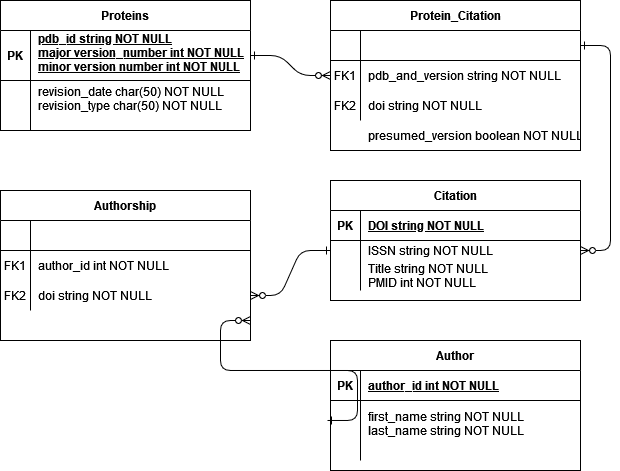

The diagram above was exported from draw.io. Its source (the exported page's mxGraphModel, read from the mxfile embedded in the PNG):
<mxGraphModel dx="642" dy="419" grid="1" gridSize="10" guides="1" tooltips="1" connect="1" arrows="1" fold="1" page="1" pageScale="1" pageWidth="850" pageHeight="1100" math="0" shadow="0" extFonts="Permanent Marker^https://fonts.googleapis.com/css?family=Permanent+Marker">
  <root>
    <mxCell id="0" />
    <mxCell id="1" parent="0" />
    <mxCell id="C-vyLk0tnHw3VtMMgP7b-1" value="" style="edgeStyle=entityRelationEdgeStyle;endArrow=ERzeroToMany;startArrow=ERone;endFill=1;startFill=0;" parent="1" source="C-vyLk0tnHw3VtMMgP7b-24" target="C-vyLk0tnHw3VtMMgP7b-6" edge="1">
      <mxGeometry width="100" height="100" relative="1" as="geometry">
        <mxPoint x="340" y="720" as="sourcePoint" />
        <mxPoint x="440" y="620" as="targetPoint" />
      </mxGeometry>
    </mxCell>
    <mxCell id="C-vyLk0tnHw3VtMMgP7b-12" value="" style="edgeStyle=entityRelationEdgeStyle;endArrow=ERzeroToMany;startArrow=ERone;endFill=1;startFill=0;" parent="1" source="C-vyLk0tnHw3VtMMgP7b-3" target="C-vyLk0tnHw3VtMMgP7b-17" edge="1">
      <mxGeometry width="100" height="100" relative="1" as="geometry">
        <mxPoint x="400" y="180" as="sourcePoint" />
        <mxPoint x="460" y="205" as="targetPoint" />
      </mxGeometry>
    </mxCell>
    <mxCell id="C-vyLk0tnHw3VtMMgP7b-2" value="Protein_Citation" style="shape=table;startSize=30;container=1;collapsible=1;childLayout=tableLayout;fixedRows=1;rowLines=0;fontStyle=1;align=center;resizeLast=1;" parent="1" vertex="1">
      <mxGeometry x="450" y="120" width="250" height="150" as="geometry" />
    </mxCell>
    <mxCell id="C-vyLk0tnHw3VtMMgP7b-3" value="" style="shape=partialRectangle;collapsible=0;dropTarget=0;pointerEvents=0;fillColor=none;points=[[0,0.5],[1,0.5]];portConstraint=eastwest;top=0;left=0;right=0;bottom=1;" parent="C-vyLk0tnHw3VtMMgP7b-2" vertex="1">
      <mxGeometry y="30" width="250" height="30" as="geometry" />
    </mxCell>
    <mxCell id="C-vyLk0tnHw3VtMMgP7b-4" value="" style="shape=partialRectangle;overflow=hidden;connectable=0;fillColor=none;top=0;left=0;bottom=0;right=0;fontStyle=1;" parent="C-vyLk0tnHw3VtMMgP7b-3" vertex="1">
      <mxGeometry width="30" height="30" as="geometry">
        <mxRectangle width="30" height="30" as="alternateBounds" />
      </mxGeometry>
    </mxCell>
    <mxCell id="C-vyLk0tnHw3VtMMgP7b-5" value="" style="shape=partialRectangle;overflow=hidden;connectable=0;fillColor=none;top=0;left=0;bottom=0;right=0;align=left;spacingLeft=6;fontStyle=5;" parent="C-vyLk0tnHw3VtMMgP7b-3" vertex="1">
      <mxGeometry x="30" width="220" height="30" as="geometry">
        <mxRectangle width="220" height="30" as="alternateBounds" />
      </mxGeometry>
    </mxCell>
    <mxCell id="C-vyLk0tnHw3VtMMgP7b-6" value="" style="shape=partialRectangle;collapsible=0;dropTarget=0;pointerEvents=0;fillColor=none;points=[[0,0.5],[1,0.5]];portConstraint=eastwest;top=0;left=0;right=0;bottom=0;" parent="C-vyLk0tnHw3VtMMgP7b-2" vertex="1">
      <mxGeometry y="60" width="250" height="30" as="geometry" />
    </mxCell>
    <mxCell id="C-vyLk0tnHw3VtMMgP7b-7" value="FK1" style="shape=partialRectangle;overflow=hidden;connectable=0;fillColor=none;top=0;left=0;bottom=0;right=0;" parent="C-vyLk0tnHw3VtMMgP7b-6" vertex="1">
      <mxGeometry width="30" height="30" as="geometry">
        <mxRectangle width="30" height="30" as="alternateBounds" />
      </mxGeometry>
    </mxCell>
    <mxCell id="C-vyLk0tnHw3VtMMgP7b-8" value="pdb_and_version string NOT NULL" style="shape=partialRectangle;overflow=hidden;connectable=0;fillColor=none;top=0;left=0;bottom=0;right=0;align=left;spacingLeft=6;" parent="C-vyLk0tnHw3VtMMgP7b-6" vertex="1">
      <mxGeometry x="30" width="220" height="30" as="geometry">
        <mxRectangle width="220" height="30" as="alternateBounds" />
      </mxGeometry>
    </mxCell>
    <mxCell id="C-vyLk0tnHw3VtMMgP7b-9" value="" style="shape=partialRectangle;collapsible=0;dropTarget=0;pointerEvents=0;fillColor=none;points=[[0,0.5],[1,0.5]];portConstraint=eastwest;top=0;left=0;right=0;bottom=0;" parent="C-vyLk0tnHw3VtMMgP7b-2" vertex="1">
      <mxGeometry y="90" width="250" height="30" as="geometry" />
    </mxCell>
    <mxCell id="C-vyLk0tnHw3VtMMgP7b-10" value="FK2" style="shape=partialRectangle;overflow=hidden;connectable=0;fillColor=none;top=0;left=0;bottom=0;right=0;" parent="C-vyLk0tnHw3VtMMgP7b-9" vertex="1">
      <mxGeometry width="30" height="30" as="geometry">
        <mxRectangle width="30" height="30" as="alternateBounds" />
      </mxGeometry>
    </mxCell>
    <mxCell id="C-vyLk0tnHw3VtMMgP7b-11" value="doi string NOT NULL" style="shape=partialRectangle;overflow=hidden;connectable=0;fillColor=none;top=0;left=0;bottom=0;right=0;align=left;spacingLeft=6;" parent="C-vyLk0tnHw3VtMMgP7b-9" vertex="1">
      <mxGeometry x="30" width="220" height="30" as="geometry">
        <mxRectangle width="220" height="30" as="alternateBounds" />
      </mxGeometry>
    </mxCell>
    <mxCell id="C-vyLk0tnHw3VtMMgP7b-23" value="Proteins" style="shape=table;startSize=30;container=1;collapsible=1;childLayout=tableLayout;fixedRows=1;rowLines=0;fontStyle=1;align=center;resizeLast=1;" parent="1" vertex="1">
      <mxGeometry x="120" y="120" width="250" height="130" as="geometry" />
    </mxCell>
    <mxCell id="C-vyLk0tnHw3VtMMgP7b-24" value="" style="shape=partialRectangle;collapsible=0;dropTarget=0;pointerEvents=0;fillColor=none;points=[[0,0.5],[1,0.5]];portConstraint=eastwest;top=0;left=0;right=0;bottom=1;" parent="C-vyLk0tnHw3VtMMgP7b-23" vertex="1">
      <mxGeometry y="30" width="250" height="50" as="geometry" />
    </mxCell>
    <mxCell id="C-vyLk0tnHw3VtMMgP7b-25" value="PK" style="shape=partialRectangle;overflow=hidden;connectable=0;fillColor=none;top=0;left=0;bottom=0;right=0;fontStyle=1;" parent="C-vyLk0tnHw3VtMMgP7b-24" vertex="1">
      <mxGeometry width="30" height="50" as="geometry">
        <mxRectangle width="30" height="50" as="alternateBounds" />
      </mxGeometry>
    </mxCell>
    <mxCell id="C-vyLk0tnHw3VtMMgP7b-26" value="pdb_id string NOT NULL&#10;major version_number int NOT NULL&#10;minor version number int NOT NULL&#10; " style="shape=partialRectangle;overflow=hidden;connectable=0;fillColor=none;top=0;left=0;bottom=0;right=0;align=left;spacingLeft=6;fontStyle=5;" parent="C-vyLk0tnHw3VtMMgP7b-24" vertex="1">
      <mxGeometry x="30" width="220" height="50" as="geometry">
        <mxRectangle width="220" height="50" as="alternateBounds" />
      </mxGeometry>
    </mxCell>
    <mxCell id="C-vyLk0tnHw3VtMMgP7b-27" value="" style="shape=partialRectangle;collapsible=0;dropTarget=0;pointerEvents=0;fillColor=none;points=[[0,0.5],[1,0.5]];portConstraint=eastwest;top=0;left=0;right=0;bottom=0;" parent="C-vyLk0tnHw3VtMMgP7b-23" vertex="1">
      <mxGeometry y="80" width="250" height="50" as="geometry" />
    </mxCell>
    <mxCell id="C-vyLk0tnHw3VtMMgP7b-28" value="" style="shape=partialRectangle;overflow=hidden;connectable=0;fillColor=none;top=0;left=0;bottom=0;right=0;" parent="C-vyLk0tnHw3VtMMgP7b-27" vertex="1">
      <mxGeometry width="30" height="50" as="geometry">
        <mxRectangle width="30" height="50" as="alternateBounds" />
      </mxGeometry>
    </mxCell>
    <mxCell id="C-vyLk0tnHw3VtMMgP7b-29" value="revision_date char(50) NOT NULL&#10;revision_type char(50) NOT NULL&#10;" style="shape=partialRectangle;overflow=hidden;connectable=0;fillColor=none;top=0;left=0;bottom=0;right=0;align=left;spacingLeft=6;" parent="C-vyLk0tnHw3VtMMgP7b-27" vertex="1">
      <mxGeometry x="30" width="220" height="50" as="geometry">
        <mxRectangle width="220" height="50" as="alternateBounds" />
      </mxGeometry>
    </mxCell>
    <mxCell id="-R7bKhrKBanuE2HDATJ5-2" value="presumed_version boolean NOT NULL" style="shape=partialRectangle;overflow=hidden;connectable=0;fillColor=none;top=0;left=0;bottom=0;right=0;align=left;spacingLeft=6;" vertex="1" parent="1">
      <mxGeometry x="480" y="240" width="220" height="30" as="geometry">
        <mxRectangle width="220" height="30" as="alternateBounds" />
      </mxGeometry>
    </mxCell>
    <mxCell id="C-vyLk0tnHw3VtMMgP7b-13" value="Citation" style="shape=table;startSize=30;container=1;collapsible=1;childLayout=tableLayout;fixedRows=1;rowLines=0;fontStyle=1;align=center;resizeLast=1;" parent="1" vertex="1">
      <mxGeometry x="450" y="300" width="250" height="120" as="geometry" />
    </mxCell>
    <mxCell id="C-vyLk0tnHw3VtMMgP7b-14" value="" style="shape=partialRectangle;collapsible=0;dropTarget=0;pointerEvents=0;fillColor=none;points=[[0,0.5],[1,0.5]];portConstraint=eastwest;top=0;left=0;right=0;bottom=1;" parent="C-vyLk0tnHw3VtMMgP7b-13" vertex="1">
      <mxGeometry y="30" width="250" height="30" as="geometry" />
    </mxCell>
    <mxCell id="C-vyLk0tnHw3VtMMgP7b-15" value="PK" style="shape=partialRectangle;overflow=hidden;connectable=0;fillColor=none;top=0;left=0;bottom=0;right=0;fontStyle=1;" parent="C-vyLk0tnHw3VtMMgP7b-14" vertex="1">
      <mxGeometry width="30" height="30" as="geometry">
        <mxRectangle width="30" height="30" as="alternateBounds" />
      </mxGeometry>
    </mxCell>
    <mxCell id="C-vyLk0tnHw3VtMMgP7b-16" value="DOI string NOT NULL" style="shape=partialRectangle;overflow=hidden;connectable=0;fillColor=none;top=0;left=0;bottom=0;right=0;align=left;spacingLeft=6;fontStyle=5;" parent="C-vyLk0tnHw3VtMMgP7b-14" vertex="1">
      <mxGeometry x="30" width="220" height="30" as="geometry">
        <mxRectangle width="220" height="30" as="alternateBounds" />
      </mxGeometry>
    </mxCell>
    <mxCell id="C-vyLk0tnHw3VtMMgP7b-17" value="" style="shape=partialRectangle;collapsible=0;dropTarget=0;pointerEvents=0;fillColor=none;points=[[0,0.5],[1,0.5]];portConstraint=eastwest;top=0;left=0;right=0;bottom=0;" parent="C-vyLk0tnHw3VtMMgP7b-13" vertex="1">
      <mxGeometry y="60" width="250" height="20" as="geometry" />
    </mxCell>
    <mxCell id="C-vyLk0tnHw3VtMMgP7b-18" value="" style="shape=partialRectangle;overflow=hidden;connectable=0;fillColor=none;top=0;left=0;bottom=0;right=0;" parent="C-vyLk0tnHw3VtMMgP7b-17" vertex="1">
      <mxGeometry width="30" height="20" as="geometry">
        <mxRectangle width="30" height="20" as="alternateBounds" />
      </mxGeometry>
    </mxCell>
    <mxCell id="C-vyLk0tnHw3VtMMgP7b-19" value="ISSN string NOT NULL" style="shape=partialRectangle;overflow=hidden;connectable=0;fillColor=none;top=0;left=0;bottom=0;right=0;align=left;spacingLeft=6;" parent="C-vyLk0tnHw3VtMMgP7b-17" vertex="1">
      <mxGeometry x="30" width="220" height="20" as="geometry">
        <mxRectangle width="220" height="20" as="alternateBounds" />
      </mxGeometry>
    </mxCell>
    <mxCell id="C-vyLk0tnHw3VtMMgP7b-20" value="" style="shape=partialRectangle;collapsible=0;dropTarget=0;pointerEvents=0;fillColor=none;points=[[0,0.5],[1,0.5]];portConstraint=eastwest;top=0;left=0;right=0;bottom=0;" parent="C-vyLk0tnHw3VtMMgP7b-13" vertex="1">
      <mxGeometry y="80" width="250" height="30" as="geometry" />
    </mxCell>
    <mxCell id="C-vyLk0tnHw3VtMMgP7b-21" value="" style="shape=partialRectangle;overflow=hidden;connectable=0;fillColor=none;top=0;left=0;bottom=0;right=0;" parent="C-vyLk0tnHw3VtMMgP7b-20" vertex="1">
      <mxGeometry width="30" height="30" as="geometry">
        <mxRectangle width="30" height="30" as="alternateBounds" />
      </mxGeometry>
    </mxCell>
    <mxCell id="C-vyLk0tnHw3VtMMgP7b-22" value="Title string NOT NULL&#10;PMID int NOT NULL&#10;" style="shape=partialRectangle;overflow=hidden;connectable=0;fillColor=none;top=0;left=0;bottom=0;right=0;align=left;spacingLeft=6;" parent="C-vyLk0tnHw3VtMMgP7b-20" vertex="1">
      <mxGeometry x="30" width="220" height="30" as="geometry">
        <mxRectangle width="220" height="30" as="alternateBounds" />
      </mxGeometry>
    </mxCell>
    <mxCell id="-R7bKhrKBanuE2HDATJ5-3" value="Authorship" style="shape=table;startSize=30;container=1;collapsible=1;childLayout=tableLayout;fixedRows=1;rowLines=0;fontStyle=1;align=center;resizeLast=1;" vertex="1" parent="1">
      <mxGeometry x="120" y="310" width="250" height="150" as="geometry" />
    </mxCell>
    <mxCell id="-R7bKhrKBanuE2HDATJ5-4" value="" style="shape=partialRectangle;collapsible=0;dropTarget=0;pointerEvents=0;fillColor=none;points=[[0,0.5],[1,0.5]];portConstraint=eastwest;top=0;left=0;right=0;bottom=1;" vertex="1" parent="-R7bKhrKBanuE2HDATJ5-3">
      <mxGeometry y="30" width="250" height="30" as="geometry" />
    </mxCell>
    <mxCell id="-R7bKhrKBanuE2HDATJ5-5" value="" style="shape=partialRectangle;overflow=hidden;connectable=0;fillColor=none;top=0;left=0;bottom=0;right=0;fontStyle=1;" vertex="1" parent="-R7bKhrKBanuE2HDATJ5-4">
      <mxGeometry width="30" height="30" as="geometry">
        <mxRectangle width="30" height="30" as="alternateBounds" />
      </mxGeometry>
    </mxCell>
    <mxCell id="-R7bKhrKBanuE2HDATJ5-6" value="" style="shape=partialRectangle;overflow=hidden;connectable=0;fillColor=none;top=0;left=0;bottom=0;right=0;align=left;spacingLeft=6;fontStyle=5;" vertex="1" parent="-R7bKhrKBanuE2HDATJ5-4">
      <mxGeometry x="30" width="220" height="30" as="geometry">
        <mxRectangle width="220" height="30" as="alternateBounds" />
      </mxGeometry>
    </mxCell>
    <mxCell id="-R7bKhrKBanuE2HDATJ5-7" value="" style="shape=partialRectangle;collapsible=0;dropTarget=0;pointerEvents=0;fillColor=none;points=[[0,0.5],[1,0.5]];portConstraint=eastwest;top=0;left=0;right=0;bottom=0;" vertex="1" parent="-R7bKhrKBanuE2HDATJ5-3">
      <mxGeometry y="60" width="250" height="30" as="geometry" />
    </mxCell>
    <mxCell id="-R7bKhrKBanuE2HDATJ5-8" value="FK1" style="shape=partialRectangle;overflow=hidden;connectable=0;fillColor=none;top=0;left=0;bottom=0;right=0;" vertex="1" parent="-R7bKhrKBanuE2HDATJ5-7">
      <mxGeometry width="30" height="30" as="geometry">
        <mxRectangle width="30" height="30" as="alternateBounds" />
      </mxGeometry>
    </mxCell>
    <mxCell id="-R7bKhrKBanuE2HDATJ5-9" value="author_id int NOT NULL" style="shape=partialRectangle;overflow=hidden;connectable=0;fillColor=none;top=0;left=0;bottom=0;right=0;align=left;spacingLeft=6;" vertex="1" parent="-R7bKhrKBanuE2HDATJ5-7">
      <mxGeometry x="30" width="220" height="30" as="geometry">
        <mxRectangle width="220" height="30" as="alternateBounds" />
      </mxGeometry>
    </mxCell>
    <mxCell id="-R7bKhrKBanuE2HDATJ5-10" value="" style="shape=partialRectangle;collapsible=0;dropTarget=0;pointerEvents=0;fillColor=none;points=[[0,0.5],[1,0.5]];portConstraint=eastwest;top=0;left=0;right=0;bottom=0;" vertex="1" parent="-R7bKhrKBanuE2HDATJ5-3">
      <mxGeometry y="90" width="250" height="30" as="geometry" />
    </mxCell>
    <mxCell id="-R7bKhrKBanuE2HDATJ5-11" value="FK2" style="shape=partialRectangle;overflow=hidden;connectable=0;fillColor=none;top=0;left=0;bottom=0;right=0;" vertex="1" parent="-R7bKhrKBanuE2HDATJ5-10">
      <mxGeometry width="30" height="30" as="geometry">
        <mxRectangle width="30" height="30" as="alternateBounds" />
      </mxGeometry>
    </mxCell>
    <mxCell id="-R7bKhrKBanuE2HDATJ5-12" value="doi string NOT NULL" style="shape=partialRectangle;overflow=hidden;connectable=0;fillColor=none;top=0;left=0;bottom=0;right=0;align=left;spacingLeft=6;" vertex="1" parent="-R7bKhrKBanuE2HDATJ5-10">
      <mxGeometry x="30" width="220" height="30" as="geometry">
        <mxRectangle width="220" height="30" as="alternateBounds" />
      </mxGeometry>
    </mxCell>
    <mxCell id="-R7bKhrKBanuE2HDATJ5-23" value="Author" style="shape=table;startSize=30;container=1;collapsible=1;childLayout=tableLayout;fixedRows=1;rowLines=0;fontStyle=1;align=center;resizeLast=1;" vertex="1" parent="1">
      <mxGeometry x="450" y="460" width="250" height="130" as="geometry" />
    </mxCell>
    <mxCell id="-R7bKhrKBanuE2HDATJ5-24" value="" style="shape=partialRectangle;collapsible=0;dropTarget=0;pointerEvents=0;fillColor=none;points=[[0,0.5],[1,0.5]];portConstraint=eastwest;top=0;left=0;right=0;bottom=1;" vertex="1" parent="-R7bKhrKBanuE2HDATJ5-23">
      <mxGeometry y="30" width="250" height="30" as="geometry" />
    </mxCell>
    <mxCell id="-R7bKhrKBanuE2HDATJ5-25" value="PK" style="shape=partialRectangle;overflow=hidden;connectable=0;fillColor=none;top=0;left=0;bottom=0;right=0;fontStyle=1;" vertex="1" parent="-R7bKhrKBanuE2HDATJ5-24">
      <mxGeometry width="30" height="30" as="geometry">
        <mxRectangle width="30" height="30" as="alternateBounds" />
      </mxGeometry>
    </mxCell>
    <mxCell id="-R7bKhrKBanuE2HDATJ5-26" value="author_id int NOT NULL" style="shape=partialRectangle;overflow=hidden;connectable=0;fillColor=none;top=0;left=0;bottom=0;right=0;align=left;spacingLeft=6;fontStyle=5;" vertex="1" parent="-R7bKhrKBanuE2HDATJ5-24">
      <mxGeometry x="30" width="220" height="30" as="geometry">
        <mxRectangle width="220" height="30" as="alternateBounds" />
      </mxGeometry>
    </mxCell>
    <mxCell id="-R7bKhrKBanuE2HDATJ5-27" value="" style="shape=partialRectangle;collapsible=0;dropTarget=0;pointerEvents=0;fillColor=none;points=[[0,0.5],[1,0.5]];portConstraint=eastwest;top=0;left=0;right=0;bottom=0;" vertex="1" parent="-R7bKhrKBanuE2HDATJ5-23">
      <mxGeometry y="60" width="250" height="60" as="geometry" />
    </mxCell>
    <mxCell id="-R7bKhrKBanuE2HDATJ5-28" value="" style="shape=partialRectangle;overflow=hidden;connectable=0;fillColor=none;top=0;left=0;bottom=0;right=0;" vertex="1" parent="-R7bKhrKBanuE2HDATJ5-27">
      <mxGeometry width="30" height="60" as="geometry">
        <mxRectangle width="30" height="60" as="alternateBounds" />
      </mxGeometry>
    </mxCell>
    <mxCell id="-R7bKhrKBanuE2HDATJ5-29" value="first_name string NOT NULL&#10;last_name string NOT NULL&#10;" style="shape=partialRectangle;overflow=hidden;connectable=0;fillColor=none;top=0;left=0;bottom=0;right=0;align=left;spacingLeft=6;" vertex="1" parent="-R7bKhrKBanuE2HDATJ5-27">
      <mxGeometry x="30" width="220" height="60" as="geometry">
        <mxRectangle width="220" height="60" as="alternateBounds" />
      </mxGeometry>
    </mxCell>
    <mxCell id="-R7bKhrKBanuE2HDATJ5-36" value="" style="edgeStyle=entityRelationEdgeStyle;endArrow=ERzeroToMany;startArrow=ERone;endFill=1;startFill=0;exitX=0;exitY=0.5;exitDx=0;exitDy=0;entryX=1;entryY=0.5;entryDx=0;entryDy=0;" edge="1" parent="1" source="C-vyLk0tnHw3VtMMgP7b-17" target="-R7bKhrKBanuE2HDATJ5-10">
      <mxGeometry width="100" height="100" relative="1" as="geometry">
        <mxPoint x="380" y="185" as="sourcePoint" />
        <mxPoint x="460" y="205" as="targetPoint" />
      </mxGeometry>
    </mxCell>
    <mxCell id="-R7bKhrKBanuE2HDATJ5-38" value="" style="edgeStyle=entityRelationEdgeStyle;endArrow=ERzeroToMany;startArrow=ERone;endFill=1;startFill=0;exitX=-0.012;exitY=0.333;exitDx=0;exitDy=0;exitPerimeter=0;" edge="1" parent="1" source="-R7bKhrKBanuE2HDATJ5-27">
      <mxGeometry width="100" height="100" relative="1" as="geometry">
        <mxPoint x="470" y="390" as="sourcePoint" />
        <mxPoint x="370" y="440" as="targetPoint" />
        <Array as="points">
          <mxPoint x="390" y="460" />
          <mxPoint x="390" y="470" />
          <mxPoint x="420" y="460" />
        </Array>
      </mxGeometry>
    </mxCell>
  </root>
</mxGraphModel>